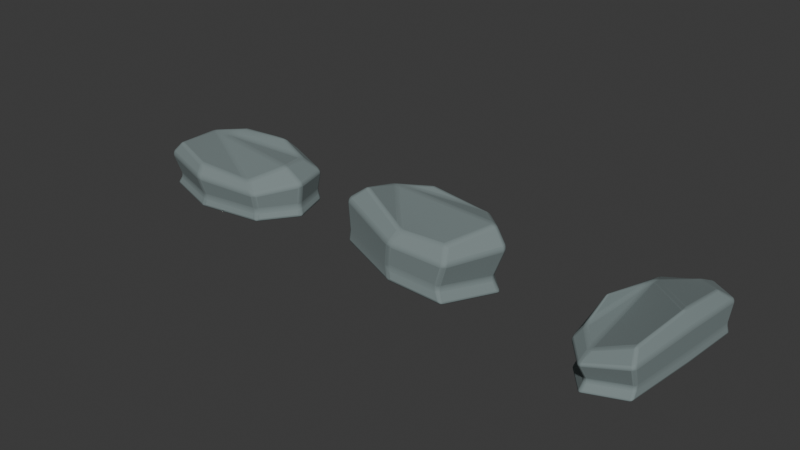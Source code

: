 # Source: hand-cut-bedrock.blend  (saved by Blender 4.3.34; exported with 4.5.12 LTS)
import bpy
from mathutils import Matrix  # noqa: F401  (used for matrix-valued properties, if any)

bpy.ops.wm.read_factory_settings(use_empty=True)
scene = bpy.context.scene
scene.name = 'Scene'

# ---- collections
col_collection = bpy.data.collections.new('Collection'); scene.collection.children.link(col_collection)

# ---- materials (node trees are filled in below, after node groups)
mat_h34_matte_slate_source = bpy.data.materials.new('H34 matte slate source')
mat_h34_matte_slate_source.diffuse_color = (0.2, 0.25, 0.25, 1.0)

# ---- material node trees
mat_h34_matte_slate_source.use_nodes = True; mat_h34_matte_slate_source.node_tree.nodes.clear()
_N = mat_h34_matte_slate_source.node_tree.nodes; _L = mat_h34_matte_slate_source.node_tree.links
n0 = _N.new('ShaderNodeBsdfPrincipled'); n0.name = 'Principled BSDF'; n0.location = (10, 300)
n0.inputs[0].default_value = (0.2, 0.25, 0.25, 1.0)
n0.inputs[2].default_value = 0.95
n1 = _N.new('ShaderNodeOutputMaterial'); n1.name = 'Material Output'; n1.location = (300, 300)
_L.new(n0.outputs[0], n1.inputs[0])
n1.is_active_output = True

# ---- world
world_world = bpy.data.worlds.new('World'); scene.world = world_world
world_world.use_nodes = True; world_world.node_tree.nodes.clear()
_N = world_world.node_tree.nodes; _L = world_world.node_tree.links
n0 = _N.new('ShaderNodeOutputWorld'); n0.name = 'World Output'; n0.location = (300, 300)
n1 = _N.new('ShaderNodeBackground'); n1.name = 'Background'; n1.location = (10, 300)
n1.inputs[0].default_value = (0.05088, 0.05088, 0.05088, 1.0)
_L.new(n1.outputs[0], n0.inputs[0])
n0.is_active_output = True
world_world.color = (0.05088, 0.05088, 0.05088)
world_world.sun_shadow_jitter_overblur = 0.0

# ---- meshes
me_h34_west_hand_cut_control_cage = bpy.data.meshes.new('H34 west hand-cut control cage')
me_h34_west_hand_cut_control_cage.from_pydata([(-1.8, 0.8, -0.1258), (-0.8, 1.02, -0.0765), (0.65, 0.92, -0.03225), (1.65, 0.55, -0.0213), (1.85, -0.22, -0.06435), (1.2, -0.88, -0.13), (-0.25, -1.0, -0.1885), (-1.55, -0.55, -0.2048), (-1.656, 0.766, 0.09589), (-0.716, 0.9728, 0.1449), (0.647, 0.8788, 0.1881), (1.587, 0.531, 0.1959), (1.775, -0.1928, 0.1574), (1.164, -0.8132, 0.09178), (-0.199, -0.926, 0.04273), (-1.421, -0.503, 0.02493), (-1.867, 0.8112, 0.4879), (-0.8425, 1.037, 0.6168), (0.6438, 0.9342, 0.7063), (1.669, 0.555, 0.6464), (1.874, -0.2342, 0.6587), (1.207, -0.9107, 0.4787), (-0.2788, -1.034, 0.4848), (-1.611, -0.5725, 0.5024), (-1.566, 0.621, 0.6556), (-0.746, 0.8014, 0.856), (0.443, 0.7194, 0.9823), (1.263, 0.416, 0.8462), (1.427, -0.2154, 0.9259), (0.894, -0.7566, 0.6421), (-0.295, -0.855, 0.7141), (-1.361, -0.486, 0.7858)], [], [(0, 1, 2, 3, 4, 5, 6, 7), (1, 0, 8, 9), (2, 1, 9, 10), (3, 2, 10, 11), (4, 3, 11, 12), (5, 4, 12, 13), (6, 5, 13, 14), (7, 6, 14, 15), (0, 7, 15, 8), (9, 8, 16, 17), (10, 9, 17, 18), (11, 10, 18, 19), (12, 11, 19, 20), (13, 12, 20, 21), (14, 13, 21, 22), (15, 14, 22, 23), (8, 15, 23, 16), (17, 16, 24, 25), (18, 17, 25, 26), (19, 18, 26, 27), (20, 19, 27, 28), (21, 20, 28, 29), (22, 21, 29, 30), (23, 22, 30, 31), (16, 23, 31, 24), (24, 26, 25), (24, 27, 26), (24, 28, 27), (24, 29, 28), (24, 30, 29), (24, 31, 30)])
me_h34_west_hand_cut_control_cage.polygons.foreach_set('use_smooth', [True] * 31)
me_h34_west_hand_cut_control_cage.materials.append(mat_h34_matte_slate_source)
me_h34_west_hand_cut_control_cage.update()
me_h34_east_hand_cut_control_cage = bpy.data.meshes.new('H34 east hand-cut control cage')
me_h34_east_hand_cut_control_cage.from_pydata([(-1.55, 0.7, -0.05655), (-0.7, 1.08, -0.1535), (0.9, 0.95, -0.281), (1.65, 0.2, -0.2961), (1.2, -0.98, -0.1811), (0.05, -1.05, -0.0788), (-1.4, -0.48, 0.0074), (-1.509, 0.64, 0.2162), (-0.71, 0.9972, 0.1274), (0.794, 0.875, 0.0003765), (1.499, 0.17, -0.003161), (1.076, -0.9392, 0.1009), (-0.005, -1.005, 0.1956), (-1.368, -0.4692, 0.2809), (-1.556, 0.7287, 0.7107), (-0.685, 1.118, 0.6775), (0.955, 0.985, 0.5404), (1.724, 0.2163, 0.6318), (1.263, -0.9933, 0.6345), (0.08375, -1.065, 0.6977), (-1.403, -0.4807, 0.9086), (-1.141, 0.619, 0.8967), (-0.444, 0.9306, 0.9523), (0.868, 0.824, 0.8627), (1.483, 0.209, 1.04), (1.114, -0.7586, 0.8996), (0.171, -0.816, 0.8985), (-1.018, -0.3486, 1.219)], [], [(0, 1, 2, 3, 4, 5, 6), (1, 0, 7, 8), (2, 1, 8, 9), (3, 2, 9, 10), (4, 3, 10, 11), (5, 4, 11, 12), (6, 5, 12, 13), (0, 6, 13, 7), (8, 7, 14, 15), (9, 8, 15, 16), (10, 9, 16, 17), (11, 10, 17, 18), (12, 11, 18, 19), (13, 12, 19, 20), (7, 13, 20, 14), (15, 14, 21, 22), (16, 15, 22, 23), (17, 16, 23, 24), (18, 17, 24, 25), (19, 18, 25, 26), (20, 19, 26, 27), (14, 20, 27, 21), (21, 23, 22), (21, 24, 23), (21, 25, 24), (21, 26, 25), (21, 27, 26)])
me_h34_east_hand_cut_control_cage.polygons.foreach_set('use_smooth', [True] * 27)
me_h34_east_hand_cut_control_cage.materials.append(mat_h34_matte_slate_source)
me_h34_east_hand_cut_control_cage.update()
me_h34_side_hand_cut_control_cage = bpy.data.meshes.new('H34 side hand-cut control cage')
me_h34_side_hand_cut_control_cage.from_pydata([(-0.77, 1.65, -0.2702), (0.14, 1.83, -0.1691), (0.78, 1.22, -0.0649), (0.7, -0.08, -0.016), (0.56, -1.62, 0.0365), (-0.25, -1.82, -0.0517), (-0.74, -1.19, -0.1389), (-0.88, -0.15, -0.2025), (-0.7098, 1.579, -0.06341), (0.1456, 1.748, 0.03407), (0.7472, 1.175, 0.1341), (0.672, -0.0472, 0.1813), (0.5404, -1.495, 0.2286), (-0.221, -1.683, 0.1427), (-0.6816, -1.091, 0.06222), (-0.8132, -0.113, 0.005729), (-0.798, 1.674, 0.2489), (0.1347, 1.858, 0.4236), (0.7908, 1.233, 0.5893), (0.7088, -0.0995, 0.6761), (0.5652, -1.678, 0.6687), (-0.265, -1.883, 0.4925), (-0.7673, -1.237, 0.4449), (-0.9107, -0.1713, 0.4752), (-0.6664, 1.283, 0.4023), (0.0798, 1.431, 0.6302), (0.6046, 0.9304, 0.8357), (0.539, -0.1356, 0.9508), (0.4242, -1.398, 0.8688), (-0.24, -1.562, 0.6215), (-0.6418, -1.046, 0.635), (-0.7566, -0.193, 0.7779)], [], [(0, 1, 2, 3, 4, 5, 6, 7), (1, 0, 8, 9), (2, 1, 9, 10), (3, 2, 10, 11), (4, 3, 11, 12), (5, 4, 12, 13), (6, 5, 13, 14), (7, 6, 14, 15), (0, 7, 15, 8), (9, 8, 16, 17), (10, 9, 17, 18), (11, 10, 18, 19), (12, 11, 19, 20), (13, 12, 20, 21), (14, 13, 21, 22), (15, 14, 22, 23), (8, 15, 23, 16), (17, 16, 24, 25), (18, 17, 25, 26), (19, 18, 26, 27), (20, 19, 27, 28), (21, 20, 28, 29), (22, 21, 29, 30), (23, 22, 30, 31), (16, 23, 31, 24), (24, 26, 25), (24, 27, 26), (24, 28, 27), (24, 29, 28), (24, 30, 29), (24, 31, 30)])
me_h34_side_hand_cut_control_cage.polygons.foreach_set('use_smooth', [True] * 31)
me_h34_side_hand_cut_control_cage.materials.append(mat_h34_matte_slate_source)
me_h34_side_hand_cut_control_cage.update()

# ---- objects
ob_h34_west_stratified_bedrock = bpy.data.objects.new('H34 west stratified bedrock', me_h34_west_hand_cut_control_cage)
ob_h34_east_stratified_bedrock = bpy.data.objects.new('H34 east stratified bedrock', me_h34_east_hand_cut_control_cage)
ob_h34_side_stratified_bedrock = bpy.data.objects.new('H34 side stratified bedrock', me_h34_side_hand_cut_control_cage)

# ---- transforms, parenting, visibility, modifiers, constraints
ob_h34_west_stratified_bedrock.location = (0.0, 0.0, 0.0)
_m = ob_h34_west_stratified_bedrock.modifiers.new('Actual sculpted edge bevel', 'BEVEL')
_m.width = 0.065
_m.width_pct = 0.065
_m.segments = 3
_m.angle_limit = 0.2
_m.harden_normals = True
_m = ob_h34_west_stratified_bedrock.modifiers.new('Broad face weighted normals', 'WEIGHTED_NORMAL')
_m.keep_sharp = True
ob_h34_east_stratified_bedrock.location = (4.7, 0.0, 0.0)
_m = ob_h34_east_stratified_bedrock.modifiers.new('Actual sculpted edge bevel', 'BEVEL')
_m.width = 0.065
_m.width_pct = 0.065
_m.segments = 3
_m.angle_limit = 0.2
_m.harden_normals = True
_m = ob_h34_east_stratified_bedrock.modifiers.new('Broad face weighted normals', 'WEIGHTED_NORMAL')
_m.keep_sharp = True
ob_h34_side_stratified_bedrock.location = (9.4, 0.0, 0.0)
_m = ob_h34_side_stratified_bedrock.modifiers.new('Actual sculpted edge bevel', 'BEVEL')
_m.width = 0.05
_m.width_pct = 0.05
_m.segments = 3
_m.angle_limit = 0.2
_m.harden_normals = True
_m = ob_h34_side_stratified_bedrock.modifiers.new('Broad face weighted normals', 'WEIGHTED_NORMAL')
_m.keep_sharp = True

# ---- collection membership
col_collection.objects.link(ob_h34_west_stratified_bedrock)
col_collection.objects.link(ob_h34_east_stratified_bedrock)
col_collection.objects.link(ob_h34_side_stratified_bedrock)

# ---- scene / render settings (as saved in the file)
scene.frame_start = 1; scene.frame_end = 250; scene.frame_set(1)
scene.render.engine = 'BLENDER_EEVEE_NEXT'
bpy.context.view_layer.update()

# ---- added for rendering (the .blend has no active camera and no usable light): camera, sun
cam_auto = bpy.data.cameras.new('AutoCamera')
cam_auto.lens = 50.0
cam_auto.sensor_width = 36.0
cam_auto.clip_end = 1000.0
ob_auto_camera = bpy.data.objects.new('AutoCamera', cam_auto)
scene.collection.objects.link(ob_auto_camera)
ob_auto_camera.location = (15.8814, -14.0521, 9.81341)
ob_auto_camera.rotation_euler = (1.09748, -7.21219e-08, 0.694738)
scene.camera = ob_auto_camera
light_auto_sun = bpy.data.lights.new('AutoSun', 'SUN')
light_auto_sun.energy = 3.0
light_auto_sun.angle = 0.0523599
ob_auto_sun = bpy.data.objects.new('AutoSun', light_auto_sun)
scene.collection.objects.link(ob_auto_sun)
ob_auto_sun.rotation_euler = (0.872665, 0.174533, 0.523599)
bpy.context.view_layer.update()
